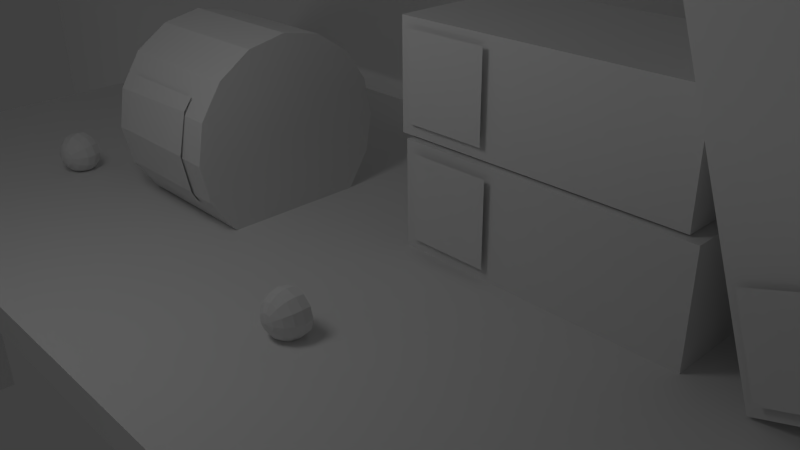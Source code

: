 # Source: BGTitle.blend  (saved by Blender 2.63.0; exported with 4.5.12 LTS)
import bpy
from mathutils import Matrix  # noqa: F401  (used for matrix-valued properties, if any)

bpy.ops.wm.read_factory_settings(use_empty=True)
scene = bpy.context.scene
scene.name = 'Scene'

# ---- collections
col_collection_1 = bpy.data.collections.new('Collection 1'); scene.collection.children.link(col_collection_1)

# ---- world
world_world = bpy.data.worlds.new('World'); scene.world = world_world
world_world.color = (0.05088, 0.05088, 0.05088)
world_world.use_sun_shadow = False
world_world.sun_shadow_jitter_overblur = 0.0
world_world.cycles.sampling_method = 'MANUAL'
world_world.cycles.sample_map_resolution = 256

# ---- cameras
cam_camera = bpy.data.cameras.new('Camera')
cam_camera.clip_end = 100.0
cam_camera.lens = 35.0
cam_camera.sensor_width = 32.0
cam_camera.sensor_height = 18.0
cam_camera.ortho_scale = 7.314
cam_camera.dof.focus_distance = 0.0
cam_camera.dof.aperture_fstop = 128.0

# ---- lights
light_lamp_003 = bpy.data.lights.new('Lamp.003', 'POINT')
light_lamp_003.transmission_factor = 0.0
light_lamp_003.cutoff_distance = 30.0
light_lamp_003.energy = 100.0
light_lamp_003.shadow_buffer_clip_start = 1.001
light_lamp_003.shadow_soft_size = 1.0
light_lamp_003.shadow_maximum_resolution = 0.006
light_lamp_003.use_absolute_resolution = True
light_lamp_003.cycles.use_multiple_importance_sampling = False
light_lamp_002 = bpy.data.lights.new('Lamp.002', 'POINT')
light_lamp_002.transmission_factor = 0.0
light_lamp_002.cutoff_distance = 30.0
light_lamp_002.energy = 100.0
light_lamp_002.shadow_buffer_clip_start = 1.001
light_lamp_002.shadow_soft_size = 1.0
light_lamp_002.shadow_maximum_resolution = 0.006
light_lamp_002.use_absolute_resolution = True
light_lamp_002.cycles.use_multiple_importance_sampling = False
light_lamp_001 = bpy.data.lights.new('Lamp.001', 'POINT')
light_lamp_001.transmission_factor = 0.0
light_lamp_001.cutoff_distance = 30.0
light_lamp_001.energy = 100.0
light_lamp_001.shadow_buffer_clip_start = 1.001
light_lamp_001.shadow_soft_size = 1.0
light_lamp_001.shadow_maximum_resolution = 0.006
light_lamp_001.use_absolute_resolution = True
light_lamp_001.cycles.use_multiple_importance_sampling = False
light_lamp = bpy.data.lights.new('Lamp', 'POINT')
light_lamp.transmission_factor = 0.0
light_lamp.cutoff_distance = 30.0
light_lamp.energy = 100.0
light_lamp.shadow_buffer_clip_start = 1.001
light_lamp.shadow_soft_size = 1.0
light_lamp.shadow_maximum_resolution = 0.006
light_lamp.use_absolute_resolution = True
light_lamp.cycles.use_multiple_importance_sampling = False

# ---- meshes
me_cube_010 = bpy.data.meshes.new('Cube.010')
me_cube_010.from_pydata([(-2.222, -1.0, -0.8548), (-2.222, 1.0, -0.8548), (2.222, 1.0, -0.8548), (2.222, -1.0, -0.8548), (-2.222, -1.0, 0.8548), (-2.222, 1.0, 0.8548), (2.222, 1.0, 0.8548), (2.222, -1.0, 0.8548), (-0.7262, -1.069, -0.649), (-2.037, -1.069, -0.649), (-0.7262, -1.069, 0.7137), (-2.037, -1.069, 0.7137)], [], [(4, 5, 1, 0), (6, 7, 3, 2), (7, 4, 0, 3), (7, 6, 5, 4), (10, 11, 9, 8)])
_uv = me_cube_010.uv_layers.new(name='UVMap')
_uv.uv.foreach_set('vector', [0.2563, 0.6897, 0.2947, 0.6895, 0.2948, 0.7617, 0.2564, 0.7619, 0.2948, 0.6897, 0.3333, 0.6895, 0.3334, 0.7617, 0.2949, 0.7619, 0.3333, 0.7619, 0.3334, 0.834, 0.2949, 0.8343, 0.2948, 0.7621, 0.2948, 0.834, 0.2564, 0.8343, 0.2563, 0.7621, 0.2947, 0.7619, 0.2436, 0.7487, 0.000602, 0.7487, 0.000602, 0.5051, 0.2436, 0.5051])
me_cube_010.use_remesh_preserve_volume = False
me_cube_010.use_remesh_preserve_attributes = False
me_cube_010.use_mirror_vertex_groups = False
me_cube_010.update()
me_cube_009 = bpy.data.meshes.new('Cube.009')
me_cube_009.from_pydata([(-2.222, -1.0, -0.8548), (-2.222, 1.0, -0.8548), (2.222, 1.0, -0.8548), (2.222, -1.0, -0.8548), (-2.222, -1.0, 0.8548), (-2.222, 1.0, 0.8548), (2.222, 1.0, 0.8548), (2.222, -1.0, 0.8548), (-0.7262, -1.069, -0.649), (-2.037, -1.069, -0.649), (-0.7262, -1.069, 0.7137), (-2.037, -1.069, 0.7137)], [], [(4, 5, 1, 0), (6, 7, 3, 2), (7, 4, 0, 3), (7, 6, 5, 4), (10, 11, 9, 8)])
_uv = me_cube_009.uv_layers.new(name='UVMap')
_uv.uv.foreach_set('vector', [0.2563, 0.6897, 0.2947, 0.6895, 0.2948, 0.7617, 0.2564, 0.7619, 0.2948, 0.6897, 0.3333, 0.6895, 0.3334, 0.7617, 0.2949, 0.7619, 0.3333, 0.7619, 0.3334, 0.834, 0.2949, 0.8343, 0.2948, 0.7621, 0.2948, 0.834, 0.2564, 0.8343, 0.2563, 0.7621, 0.2947, 0.7619, 0.2436, 0.7487, 0.000602, 0.7487, 0.000602, 0.5051, 0.2436, 0.5051])
me_cube_009.use_remesh_preserve_volume = False
me_cube_009.use_remesh_preserve_attributes = False
me_cube_009.use_mirror_vertex_groups = False
me_cube_009.update()
me_cube_008 = bpy.data.meshes.new('Cube.008')
me_cube_008.from_pydata([(-2.222, -1.0, -0.8548), (-2.222, 1.0, -0.8548), (2.222, 1.0, -0.8548), (2.222, -1.0, -0.8548), (-2.222, -1.0, 0.8548), (-2.222, 1.0, 0.8548), (2.222, 1.0, 0.8548), (2.222, -1.0, 0.8548), (-0.7262, -1.069, -0.649), (-2.037, -1.069, -0.649), (-0.7262, -1.069, 0.7137), (-2.037, -1.069, 0.7137)], [], [(4, 5, 1, 0), (6, 7, 3, 2), (7, 4, 0, 3), (7, 6, 5, 4), (10, 11, 9, 8)])
_uv = me_cube_008.uv_layers.new(name='UVMap')
_uv.uv.foreach_set('vector', [0.2563, 0.6897, 0.2947, 0.6895, 0.2948, 0.7617, 0.2564, 0.7619, 0.2948, 0.6897, 0.3333, 0.6895, 0.3334, 0.7617, 0.2949, 0.7619, 0.3333, 0.7619, 0.3334, 0.834, 0.2949, 0.8343, 0.2948, 0.7621, 0.2948, 0.834, 0.2564, 0.8343, 0.2563, 0.7621, 0.2947, 0.7619, 0.2436, 0.7487, 0.000602, 0.7487, 0.000602, 0.5051, 0.2436, 0.5051])
me_cube_008.use_remesh_preserve_volume = False
me_cube_008.use_remesh_preserve_attributes = False
me_cube_008.use_mirror_vertex_groups = False
me_cube_008.update()
me_sphere_008 = bpy.data.meshes.new('Sphere.008')
me_sphere_008.from_pydata([(-0.1148, 0.0, 0.2772), (-0.2121, 0.0, 0.2121), (-0.2772, 0.0, 0.1148), (-0.2772, 0.0, -0.1148), (-0.09942, 0.0574, 0.2772), (-0.1837, 0.1061, 0.2121), (-0.24, 0.1386, 0.1148), (-0.2598, 0.15, 0.0), (-0.24, 0.1386, -0.1148), (-0.0574, 0.09942, 0.2772), (-0.1061, 0.1837, 0.2121), (-0.1386, 0.24, 0.1148), (-0.15, 0.2598, 0.0), (-0.1386, 0.24, -0.1148), (-4.157e-08, 0.1148, 0.2772), (-3.785e-08, 0.2121, 0.2121), (-3.785e-08, 0.2772, 0.1148), (-4.53e-08, 0.3, 0.0), (-3.785e-08, 0.2772, -0.1148), (-6.795e-08, -3.923e-08, 0.3), (0.0574, 0.09942, 0.2772), (0.1061, 0.1837, 0.2121), (0.1386, 0.24, 0.1148), (0.15, 0.2598, 0.0), (0.1386, 0.24, -0.1148), (0.09942, 0.0574, 0.2772), (0.1837, 0.1061, 0.2121), (0.24, 0.1386, 0.1148), (0.2598, 0.15, 0.0), (0.24, 0.1386, -0.1148), (0.1148, -3.725e-09, 0.2772), (0.2121, 0.0, 0.2121), (0.2772, -1.49e-08, 0.1148), (0.3, 0.0, 0.0), (0.2772, -1.49e-08, -0.1148), (0.09942, -0.0574, 0.2772), (0.1837, -0.1061, 0.2121), (0.24, -0.1386, 0.1148), (0.2598, -0.15, 0.0), (0.24, -0.1386, -0.1148), (0.0574, -0.09942, 0.2772), (0.1061, -0.1837, 0.2121), (0.1386, -0.24, 0.1148), (0.15, -0.2598, 0.0), (0.1386, -0.24, -0.1148), (-5.275e-08, -0.1148, 0.2772), (-4.53e-08, -0.2121, 0.2121), (-8.255e-08, -0.2772, 0.1148), (-4.53e-08, -0.3, 0.0), (-8.255e-08, -0.2772, -0.1148), (-0.0574, -0.09942, 0.2772), (-0.1061, -0.1837, 0.2121), (-0.1386, -0.24, 0.1148), (-0.15, -0.2598, 0.0), (-0.1386, -0.24, -0.1148), (-0.09942, -0.0574, 0.2772), (-0.1837, -0.1061, 0.2121), (-0.24, -0.1386, 0.1148), (-0.2598, -0.15, 0.0), (-0.24, -0.1386, -0.1148), (-0.3, 0.0, 0.0)], [], [(5, 6, 2, 1), (4, 5, 1, 0), (10, 11, 6, 5), (9, 10, 5, 4), (12, 13, 8, 7), (11, 12, 7, 6), (15, 16, 11, 10), (14, 15, 10, 9), (17, 18, 13, 12), (16, 17, 12, 11), (21, 22, 16, 15), (20, 21, 15, 14), (23, 24, 18, 17), (22, 23, 17, 16), (26, 27, 22, 21), (25, 26, 21, 20), (28, 29, 24, 23), (27, 28, 23, 22), (31, 32, 27, 26), (30, 31, 26, 25), (33, 34, 29, 28), (32, 33, 28, 27), (36, 37, 32, 31), (35, 36, 31, 30), (38, 39, 34, 33), (37, 38, 33, 32), (41, 42, 37, 36), (40, 41, 36, 35), (43, 44, 39, 38), (42, 43, 38, 37), (46, 47, 42, 41), (45, 46, 41, 40), (48, 49, 44, 43), (47, 48, 43, 42), (51, 52, 47, 46), (50, 51, 46, 45), (53, 54, 49, 48), (52, 53, 48, 47), (56, 57, 52, 51), (55, 56, 51, 50), (58, 59, 54, 53), (57, 58, 53, 52), (6, 7, 60, 2), (7, 8, 3, 60), (19, 4, 0), (19, 9, 4), (19, 14, 9), (19, 20, 14), (19, 25, 20), (19, 30, 25), (19, 35, 30), (19, 40, 35), (19, 45, 40), (19, 50, 45), (19, 55, 50), (1, 2, 57, 56), (0, 1, 56, 55), (60, 3, 59, 58), (19, 0, 55), (2, 60, 58, 57)])
_uv = me_sphere_008.uv_layers.new(name='UVMap')
_uv.uv.foreach_set('vector', [0.3971, 0.9645, 0.3953, 0.9664, 0.3936, 0.9634, 0.396, 0.9627, 0.3986, 0.963, 0.3971, 0.9645, 0.396, 0.9627, 0.3981, 0.9621, 0.399, 0.9656, 0.3984, 0.9681, 0.3953, 0.9664, 0.3971, 0.9645, 0.3995, 0.9635, 0.399, 0.9656, 0.3971, 0.9645, 0.3986, 0.963, 0.3975, 0.9715, 0.396, 0.977, 0.3888, 0.9729, 0.3929, 0.9689, 0.3984, 0.9681, 0.3975, 0.9715, 0.3929, 0.9689, 0.3953, 0.9664, 0.4011, 0.9656, 0.4019, 0.968, 0.3984, 0.9681, 0.399, 0.9656, 0.4005, 0.9635, 0.4011, 0.9656, 0.399, 0.9656, 0.3995, 0.9635, 0.4028, 0.9715, 0.4043, 0.9769, 0.396, 0.977, 0.3975, 0.9715, 0.4019, 0.968, 0.4028, 0.9715, 0.3975, 0.9715, 0.3984, 0.9681, 0.403, 0.9645, 0.4049, 0.9663, 0.4019, 0.968, 0.4011, 0.9656, 0.4015, 0.963, 0.403, 0.9645, 0.4011, 0.9656, 0.4005, 0.9635, 0.4073, 0.9687, 0.4113, 0.9727, 0.4043, 0.9769, 0.4028, 0.9715, 0.4049, 0.9663, 0.4073, 0.9687, 0.4028, 0.9715, 0.4019, 0.968, 0.404, 0.9626, 0.4066, 0.9632, 0.4049, 0.9663, 0.403, 0.9645, 0.402, 0.9621, 0.404, 0.9626, 0.403, 0.9645, 0.4015, 0.963, 0.4099, 0.9642, 0.4153, 0.9656, 0.4113, 0.9727, 0.4073, 0.9687, 0.4066, 0.9632, 0.4099, 0.9642, 0.4073, 0.9687, 0.4049, 0.9663, 0.404, 0.9605, 0.4065, 0.9597, 0.4066, 0.9632, 0.404, 0.9626, 0.402, 0.9611, 0.404, 0.9605, 0.404, 0.9626, 0.402, 0.9621, 0.4099, 0.9589, 0.4153, 0.9575, 0.4153, 0.9656, 0.4099, 0.9642, 0.4065, 0.9597, 0.4099, 0.9589, 0.4099, 0.9642, 0.4066, 0.9632, 0.403, 0.9587, 0.4047, 0.9568, 0.4065, 0.9597, 0.404, 0.9605, 0.4015, 0.9602, 0.403, 0.9587, 0.404, 0.9605, 0.402, 0.9611, 0.4072, 0.9543, 0.4113, 0.9504, 0.4153, 0.9575, 0.4099, 0.9589, 0.4047, 0.9568, 0.4072, 0.9543, 0.4099, 0.9589, 0.4065, 0.9597, 0.4011, 0.9576, 0.4017, 0.9551, 0.4047, 0.9568, 0.403, 0.9587, 0.4006, 0.9596, 0.4011, 0.9576, 0.403, 0.9587, 0.4015, 0.9602, 0.4027, 0.9517, 0.4042, 0.9463, 0.4113, 0.9504, 0.4072, 0.9543, 0.4017, 0.9551, 0.4027, 0.9517, 0.4072, 0.9543, 0.4047, 0.9568, 0.399, 0.9576, 0.3982, 0.9551, 0.4017, 0.9551, 0.4011, 0.9576, 0.3995, 0.9596, 0.399, 0.9576, 0.4011, 0.9576, 0.4006, 0.9596, 0.3974, 0.9517, 0.396, 0.9462, 0.4042, 0.9463, 0.4027, 0.9517, 0.3982, 0.9551, 0.3974, 0.9517, 0.4027, 0.9517, 0.4017, 0.9551, 0.3971, 0.9586, 0.3952, 0.9569, 0.3982, 0.9551, 0.399, 0.9576, 0.3986, 0.9602, 0.3971, 0.9586, 0.399, 0.9576, 0.3995, 0.9596, 0.3928, 0.9543, 0.3888, 0.9502, 0.396, 0.9462, 0.3974, 0.9517, 0.3952, 0.9569, 0.3928, 0.9543, 0.3974, 0.9517, 0.3982, 0.9551, 0.396, 0.9605, 0.3935, 0.9599, 0.3952, 0.9569, 0.3971, 0.9586, 0.3981, 0.9611, 0.396, 0.9605, 0.3971, 0.9586, 0.3986, 0.9602, 0.3901, 0.9589, 0.3846, 0.9574, 0.3888, 0.9502, 0.3928, 0.9543, 0.3935, 0.9599, 0.3901, 0.9589, 0.3928, 0.9543, 0.3952, 0.9569, 0.3953, 0.9664, 0.3929, 0.9689, 0.3901, 0.9643, 0.3936, 0.9634, 0.3929, 0.9689, 0.3888, 0.9729, 0.3845, 0.9658, 0.3901, 0.9643, 0.4, 0.9616, 0.3986, 0.963, 0.3981, 0.9621, 0.4, 0.9616, 0.3995, 0.9635, 0.3986, 0.963, 0.4, 0.9616, 0.4005, 0.9635, 0.3995, 0.9635, 0.4, 0.9616, 0.4015, 0.963, 0.4005, 0.9635, 0.4, 0.9616, 0.402, 0.9621, 0.4015, 0.963, 0.4, 0.9616, 0.402, 0.9611, 0.402, 0.9621, 0.4, 0.9616, 0.4015, 0.9602, 0.402, 0.9611, 0.4, 0.9616, 0.4006, 0.9596, 0.4015, 0.9602, 0.4, 0.9616, 0.3995, 0.9596, 0.4006, 0.9596, 0.4, 0.9616, 0.3986, 0.9602, 0.3995, 0.9596, 0.4, 0.9616, 0.3981, 0.9611, 0.3986, 0.9602, 0.396, 0.9627, 0.3936, 0.9634, 0.3935, 0.9599, 0.396, 0.9605, 0.3981, 0.9621, 0.396, 0.9627, 0.396, 0.9605, 0.3981, 0.9611, 0.3901, 0.9643, 0.3845, 0.9658, 0.3846, 0.9574, 0.3901, 0.9589, 0.4, 0.9616, 0.3981, 0.9621, 0.3981, 0.9611, 0.3936, 0.9634, 0.3901, 0.9643, 0.3901, 0.9589, 0.3935, 0.9599])
me_sphere_008.use_remesh_preserve_volume = False
me_sphere_008.use_remesh_preserve_attributes = False
me_sphere_008.use_mirror_vertex_groups = False
me_sphere_008.update()
me_sphere_007 = bpy.data.meshes.new('Sphere.007')
me_sphere_007.from_pydata([(-0.1148, 0.0, 0.2772), (-0.2121, 0.0, 0.2121), (-0.2772, 0.0, 0.1148), (-0.2772, 0.0, -0.1148), (-0.09942, 0.0574, 0.2772), (-0.1837, 0.1061, 0.2121), (-0.24, 0.1386, 0.1148), (-0.2598, 0.15, 0.0), (-0.24, 0.1386, -0.1148), (-0.0574, 0.09942, 0.2772), (-0.1061, 0.1837, 0.2121), (-0.1386, 0.24, 0.1148), (-0.15, 0.2598, 0.0), (-0.1386, 0.24, -0.1148), (-4.157e-08, 0.1148, 0.2772), (-3.785e-08, 0.2121, 0.2121), (-3.785e-08, 0.2772, 0.1148), (-4.53e-08, 0.3, 0.0), (-3.785e-08, 0.2772, -0.1148), (-6.795e-08, -3.923e-08, 0.3), (0.0574, 0.09942, 0.2772), (0.1061, 0.1837, 0.2121), (0.1386, 0.24, 0.1148), (0.15, 0.2598, 0.0), (0.1386, 0.24, -0.1148), (0.09942, 0.0574, 0.2772), (0.1837, 0.1061, 0.2121), (0.24, 0.1386, 0.1148), (0.2598, 0.15, 0.0), (0.24, 0.1386, -0.1148), (0.1148, -3.725e-09, 0.2772), (0.2121, 0.0, 0.2121), (0.2772, -1.49e-08, 0.1148), (0.3, 0.0, 0.0), (0.2772, -1.49e-08, -0.1148), (0.09942, -0.0574, 0.2772), (0.1837, -0.1061, 0.2121), (0.24, -0.1386, 0.1148), (0.2598, -0.15, 0.0), (0.24, -0.1386, -0.1148), (0.0574, -0.09942, 0.2772), (0.1061, -0.1837, 0.2121), (0.1386, -0.24, 0.1148), (0.15, -0.2598, 0.0), (0.1386, -0.24, -0.1148), (-5.275e-08, -0.1148, 0.2772), (-4.53e-08, -0.2121, 0.2121), (-8.255e-08, -0.2772, 0.1148), (-4.53e-08, -0.3, 0.0), (-8.255e-08, -0.2772, -0.1148), (-0.0574, -0.09942, 0.2772), (-0.1061, -0.1837, 0.2121), (-0.1386, -0.24, 0.1148), (-0.15, -0.2598, 0.0), (-0.1386, -0.24, -0.1148), (-0.09942, -0.0574, 0.2772), (-0.1837, -0.1061, 0.2121), (-0.24, -0.1386, 0.1148), (-0.2598, -0.15, 0.0), (-0.24, -0.1386, -0.1148), (-0.3, 0.0, 0.0)], [], [(5, 6, 2, 1), (4, 5, 1, 0), (10, 11, 6, 5), (9, 10, 5, 4), (12, 13, 8, 7), (11, 12, 7, 6), (15, 16, 11, 10), (14, 15, 10, 9), (17, 18, 13, 12), (16, 17, 12, 11), (21, 22, 16, 15), (20, 21, 15, 14), (23, 24, 18, 17), (22, 23, 17, 16), (26, 27, 22, 21), (25, 26, 21, 20), (28, 29, 24, 23), (27, 28, 23, 22), (31, 32, 27, 26), (30, 31, 26, 25), (33, 34, 29, 28), (32, 33, 28, 27), (36, 37, 32, 31), (35, 36, 31, 30), (38, 39, 34, 33), (37, 38, 33, 32), (41, 42, 37, 36), (40, 41, 36, 35), (43, 44, 39, 38), (42, 43, 38, 37), (46, 47, 42, 41), (45, 46, 41, 40), (48, 49, 44, 43), (47, 48, 43, 42), (51, 52, 47, 46), (50, 51, 46, 45), (53, 54, 49, 48), (52, 53, 48, 47), (56, 57, 52, 51), (55, 56, 51, 50), (58, 59, 54, 53), (57, 58, 53, 52), (6, 7, 60, 2), (7, 8, 3, 60), (19, 4, 0), (19, 9, 4), (19, 14, 9), (19, 20, 14), (19, 25, 20), (19, 30, 25), (19, 35, 30), (19, 40, 35), (19, 45, 40), (19, 50, 45), (19, 55, 50), (1, 2, 57, 56), (0, 1, 56, 55), (60, 3, 59, 58), (19, 0, 55), (2, 60, 58, 57)])
_uv = me_sphere_007.uv_layers.new(name='UVMap')
_uv.uv.foreach_set('vector', [0.3339, 0.9645, 0.3321, 0.9664, 0.3304, 0.9634, 0.3328, 0.9627, 0.3354, 0.963, 0.3339, 0.9645, 0.3328, 0.9627, 0.3349, 0.9621, 0.3358, 0.9656, 0.3352, 0.9681, 0.3321, 0.9664, 0.3339, 0.9645, 0.3363, 0.9635, 0.3358, 0.9656, 0.3339, 0.9645, 0.3354, 0.963, 0.3343, 0.9715, 0.3328, 0.977, 0.3256, 0.9729, 0.3297, 0.9689, 0.3352, 0.9681, 0.3343, 0.9715, 0.3297, 0.9689, 0.3321, 0.9664, 0.3379, 0.9656, 0.3387, 0.968, 0.3352, 0.9681, 0.3358, 0.9656, 0.3373, 0.9635, 0.3379, 0.9656, 0.3358, 0.9656, 0.3363, 0.9635, 0.3396, 0.9715, 0.3411, 0.9769, 0.3328, 0.977, 0.3343, 0.9715, 0.3387, 0.968, 0.3396, 0.9715, 0.3343, 0.9715, 0.3352, 0.9681, 0.3398, 0.9645, 0.3417, 0.9663, 0.3387, 0.968, 0.3379, 0.9656, 0.3383, 0.963, 0.3398, 0.9645, 0.3379, 0.9656, 0.3373, 0.9635, 0.3441, 0.9687, 0.3481, 0.9727, 0.3411, 0.9769, 0.3396, 0.9715, 0.3417, 0.9663, 0.3441, 0.9687, 0.3396, 0.9715, 0.3387, 0.968, 0.3408, 0.9626, 0.3434, 0.9632, 0.3417, 0.9663, 0.3398, 0.9645, 0.3388, 0.9621, 0.3408, 0.9626, 0.3398, 0.9645, 0.3383, 0.963, 0.3467, 0.9642, 0.3521, 0.9656, 0.3481, 0.9727, 0.3441, 0.9687, 0.3434, 0.9632, 0.3467, 0.9642, 0.3441, 0.9687, 0.3417, 0.9663, 0.3408, 0.9605, 0.3433, 0.9597, 0.3434, 0.9632, 0.3408, 0.9626, 0.3388, 0.9611, 0.3408, 0.9605, 0.3408, 0.9626, 0.3388, 0.9621, 0.3467, 0.9589, 0.3521, 0.9575, 0.3521, 0.9656, 0.3467, 0.9642, 0.3433, 0.9597, 0.3467, 0.9589, 0.3467, 0.9642, 0.3434, 0.9632, 0.3398, 0.9587, 0.3415, 0.9568, 0.3433, 0.9597, 0.3408, 0.9605, 0.3383, 0.9602, 0.3398, 0.9587, 0.3408, 0.9605, 0.3388, 0.9611, 0.344, 0.9543, 0.3481, 0.9504, 0.3521, 0.9575, 0.3467, 0.9589, 0.3415, 0.9568, 0.344, 0.9543, 0.3467, 0.9589, 0.3433, 0.9597, 0.3379, 0.9576, 0.3385, 0.9551, 0.3415, 0.9568, 0.3398, 0.9587, 0.3374, 0.9596, 0.3379, 0.9576, 0.3398, 0.9587, 0.3383, 0.9602, 0.3395, 0.9517, 0.341, 0.9463, 0.3481, 0.9504, 0.344, 0.9543, 0.3385, 0.9551, 0.3395, 0.9517, 0.344, 0.9543, 0.3415, 0.9568, 0.3358, 0.9576, 0.335, 0.9551, 0.3385, 0.9551, 0.3379, 0.9576, 0.3363, 0.9596, 0.3358, 0.9576, 0.3379, 0.9576, 0.3374, 0.9596, 0.3342, 0.9517, 0.3328, 0.9462, 0.341, 0.9463, 0.3395, 0.9517, 0.335, 0.9551, 0.3342, 0.9517, 0.3395, 0.9517, 0.3385, 0.9551, 0.3339, 0.9586, 0.332, 0.9569, 0.335, 0.9551, 0.3358, 0.9576, 0.3354, 0.9602, 0.3339, 0.9586, 0.3358, 0.9576, 0.3363, 0.9596, 0.3296, 0.9543, 0.3256, 0.9502, 0.3328, 0.9462, 0.3342, 0.9517, 0.332, 0.9569, 0.3296, 0.9543, 0.3342, 0.9517, 0.335, 0.9551, 0.3328, 0.9605, 0.3303, 0.9599, 0.332, 0.9569, 0.3339, 0.9586, 0.3349, 0.9611, 0.3328, 0.9605, 0.3339, 0.9586, 0.3354, 0.9602, 0.3269, 0.9589, 0.3214, 0.9574, 0.3256, 0.9502, 0.3296, 0.9543, 0.3303, 0.9599, 0.3269, 0.9589, 0.3296, 0.9543, 0.332, 0.9569, 0.3321, 0.9664, 0.3297, 0.9689, 0.3269, 0.9643, 0.3304, 0.9634, 0.3297, 0.9689, 0.3256, 0.9729, 0.3213, 0.9658, 0.3269, 0.9643, 0.3368, 0.9616, 0.3354, 0.963, 0.3349, 0.9621, 0.3368, 0.9616, 0.3363, 0.9635, 0.3354, 0.963, 0.3368, 0.9616, 0.3373, 0.9635, 0.3363, 0.9635, 0.3368, 0.9616, 0.3383, 0.963, 0.3373, 0.9635, 0.3368, 0.9616, 0.3388, 0.9621, 0.3383, 0.963, 0.3368, 0.9616, 0.3388, 0.9611, 0.3388, 0.9621, 0.3368, 0.9616, 0.3383, 0.9602, 0.3388, 0.9611, 0.3368, 0.9616, 0.3374, 0.9596, 0.3383, 0.9602, 0.3368, 0.9616, 0.3363, 0.9596, 0.3374, 0.9596, 0.3368, 0.9616, 0.3354, 0.9602, 0.3363, 0.9596, 0.3368, 0.9616, 0.3349, 0.9611, 0.3354, 0.9602, 0.3328, 0.9627, 0.3304, 0.9634, 0.3303, 0.9599, 0.3328, 0.9605, 0.3349, 0.9621, 0.3328, 0.9627, 0.3328, 0.9605, 0.3349, 0.9611, 0.3269, 0.9643, 0.3213, 0.9658, 0.3214, 0.9574, 0.3269, 0.9589, 0.3368, 0.9616, 0.3349, 0.9621, 0.3349, 0.9611, 0.3304, 0.9634, 0.3269, 0.9643, 0.3269, 0.9589, 0.3303, 0.9599])
me_sphere_007.use_remesh_preserve_volume = False
me_sphere_007.use_remesh_preserve_attributes = False
me_sphere_007.use_mirror_vertex_groups = False
me_sphere_007.update()
me_sphere_005 = bpy.data.meshes.new('Sphere.005')
me_sphere_005.from_pydata([(-0.1148, 0.0, 0.2772), (-0.2121, 0.0, 0.2121), (-0.2772, 0.0, 0.1148), (-0.2772, 0.0, -0.1148), (-0.09942, 0.0574, 0.2772), (-0.1837, 0.1061, 0.2121), (-0.24, 0.1386, 0.1148), (-0.2598, 0.15, 0.0), (-0.24, 0.1386, -0.1148), (-0.0574, 0.09942, 0.2772), (-0.1061, 0.1837, 0.2121), (-0.1386, 0.24, 0.1148), (-0.15, 0.2598, 0.0), (-0.1386, 0.24, -0.1148), (-4.157e-08, 0.1148, 0.2772), (-3.785e-08, 0.2121, 0.2121), (-3.785e-08, 0.2772, 0.1148), (-4.53e-08, 0.3, 0.0), (-3.785e-08, 0.2772, -0.1148), (-6.795e-08, -3.923e-08, 0.3), (0.0574, 0.09942, 0.2772), (0.1061, 0.1837, 0.2121), (0.1386, 0.24, 0.1148), (0.15, 0.2598, 0.0), (0.1386, 0.24, -0.1148), (0.09942, 0.0574, 0.2772), (0.1837, 0.1061, 0.2121), (0.24, 0.1386, 0.1148), (0.2598, 0.15, 0.0), (0.24, 0.1386, -0.1148), (0.1148, -3.725e-09, 0.2772), (0.2121, 0.0, 0.2121), (0.2772, -1.49e-08, 0.1148), (0.3, 0.0, 0.0), (0.2772, -1.49e-08, -0.1148), (0.09942, -0.0574, 0.2772), (0.1837, -0.1061, 0.2121), (0.24, -0.1386, 0.1148), (0.2598, -0.15, 0.0), (0.24, -0.1386, -0.1148), (0.0574, -0.09942, 0.2772), (0.1061, -0.1837, 0.2121), (0.1386, -0.24, 0.1148), (0.15, -0.2598, 0.0), (0.1386, -0.24, -0.1148), (-5.275e-08, -0.1148, 0.2772), (-4.53e-08, -0.2121, 0.2121), (-8.255e-08, -0.2772, 0.1148), (-4.53e-08, -0.3, 0.0), (-8.255e-08, -0.2772, -0.1148), (-0.0574, -0.09942, 0.2772), (-0.1061, -0.1837, 0.2121), (-0.1386, -0.24, 0.1148), (-0.15, -0.2598, 0.0), (-0.1386, -0.24, -0.1148), (-0.09942, -0.0574, 0.2772), (-0.1837, -0.1061, 0.2121), (-0.24, -0.1386, 0.1148), (-0.2598, -0.15, 0.0), (-0.24, -0.1386, -0.1148), (-0.3, 0.0, 0.0)], [], [(5, 6, 2, 1), (4, 5, 1, 0), (10, 11, 6, 5), (9, 10, 5, 4), (12, 13, 8, 7), (11, 12, 7, 6), (15, 16, 11, 10), (14, 15, 10, 9), (17, 18, 13, 12), (16, 17, 12, 11), (21, 22, 16, 15), (20, 21, 15, 14), (23, 24, 18, 17), (22, 23, 17, 16), (26, 27, 22, 21), (25, 26, 21, 20), (28, 29, 24, 23), (27, 28, 23, 22), (31, 32, 27, 26), (30, 31, 26, 25), (33, 34, 29, 28), (32, 33, 28, 27), (36, 37, 32, 31), (35, 36, 31, 30), (38, 39, 34, 33), (37, 38, 33, 32), (41, 42, 37, 36), (40, 41, 36, 35), (43, 44, 39, 38), (42, 43, 38, 37), (46, 47, 42, 41), (45, 46, 41, 40), (48, 49, 44, 43), (47, 48, 43, 42), (51, 52, 47, 46), (50, 51, 46, 45), (53, 54, 49, 48), (52, 53, 48, 47), (56, 57, 52, 51), (55, 56, 51, 50), (58, 59, 54, 53), (57, 58, 53, 52), (6, 7, 60, 2), (7, 8, 3, 60), (19, 4, 0), (19, 9, 4), (19, 14, 9), (19, 20, 14), (19, 25, 20), (19, 30, 25), (19, 35, 30), (19, 40, 35), (19, 45, 40), (19, 50, 45), (19, 55, 50), (1, 2, 57, 56), (0, 1, 56, 55), (60, 3, 59, 58), (19, 0, 55), (2, 60, 58, 57)])
_uv = me_sphere_005.uv_layers.new(name='UVMap')
_uv.uv.foreach_set('vector', [0.2747, 0.9645, 0.2729, 0.9664, 0.2712, 0.9634, 0.2736, 0.9627, 0.2762, 0.963, 0.2747, 0.9645, 0.2736, 0.9627, 0.2757, 0.9621, 0.2766, 0.9656, 0.276, 0.9681, 0.2729, 0.9664, 0.2747, 0.9645, 0.2771, 0.9635, 0.2766, 0.9656, 0.2747, 0.9645, 0.2762, 0.963, 0.2751, 0.9715, 0.2736, 0.977, 0.2664, 0.9729, 0.2705, 0.9689, 0.276, 0.9681, 0.2751, 0.9715, 0.2705, 0.9689, 0.2729, 0.9664, 0.2787, 0.9656, 0.2795, 0.968, 0.276, 0.9681, 0.2766, 0.9656, 0.2781, 0.9635, 0.2787, 0.9656, 0.2766, 0.9656, 0.2771, 0.9635, 0.2804, 0.9715, 0.2819, 0.9769, 0.2736, 0.977, 0.2751, 0.9715, 0.2795, 0.968, 0.2804, 0.9715, 0.2751, 0.9715, 0.276, 0.9681, 0.2806, 0.9645, 0.2825, 0.9663, 0.2795, 0.968, 0.2787, 0.9656, 0.2791, 0.963, 0.2806, 0.9645, 0.2787, 0.9656, 0.2781, 0.9635, 0.2849, 0.9687, 0.2889, 0.9727, 0.2819, 0.9769, 0.2804, 0.9715, 0.2825, 0.9663, 0.2849, 0.9687, 0.2804, 0.9715, 0.2795, 0.968, 0.2816, 0.9626, 0.2842, 0.9632, 0.2825, 0.9663, 0.2806, 0.9645, 0.2796, 0.9621, 0.2816, 0.9626, 0.2806, 0.9645, 0.2791, 0.963, 0.2875, 0.9642, 0.2929, 0.9656, 0.2889, 0.9727, 0.2849, 0.9687, 0.2842, 0.9632, 0.2875, 0.9642, 0.2849, 0.9687, 0.2825, 0.9663, 0.2816, 0.9605, 0.2841, 0.9597, 0.2842, 0.9632, 0.2816, 0.9626, 0.2796, 0.9611, 0.2816, 0.9605, 0.2816, 0.9626, 0.2796, 0.9621, 0.2875, 0.9589, 0.2929, 0.9575, 0.2929, 0.9656, 0.2875, 0.9642, 0.2841, 0.9597, 0.2875, 0.9589, 0.2875, 0.9642, 0.2842, 0.9632, 0.2806, 0.9587, 0.2823, 0.9568, 0.2841, 0.9597, 0.2816, 0.9605, 0.2791, 0.9602, 0.2806, 0.9587, 0.2816, 0.9605, 0.2796, 0.9611, 0.2848, 0.9543, 0.2889, 0.9504, 0.2929, 0.9575, 0.2875, 0.9589, 0.2823, 0.9568, 0.2848, 0.9543, 0.2875, 0.9589, 0.2841, 0.9597, 0.2787, 0.9576, 0.2793, 0.9551, 0.2823, 0.9568, 0.2806, 0.9587, 0.2782, 0.9596, 0.2787, 0.9576, 0.2806, 0.9587, 0.2791, 0.9602, 0.2803, 0.9517, 0.2818, 0.9463, 0.2889, 0.9504, 0.2848, 0.9543, 0.2793, 0.9551, 0.2803, 0.9517, 0.2848, 0.9543, 0.2823, 0.9568, 0.2766, 0.9576, 0.2758, 0.9551, 0.2793, 0.9551, 0.2787, 0.9576, 0.2771, 0.9596, 0.2766, 0.9576, 0.2787, 0.9576, 0.2782, 0.9596, 0.275, 0.9517, 0.2736, 0.9462, 0.2818, 0.9463, 0.2803, 0.9517, 0.2758, 0.9551, 0.275, 0.9517, 0.2803, 0.9517, 0.2793, 0.9551, 0.2747, 0.9586, 0.2728, 0.9569, 0.2758, 0.9551, 0.2766, 0.9576, 0.2762, 0.9602, 0.2747, 0.9586, 0.2766, 0.9576, 0.2771, 0.9596, 0.2704, 0.9543, 0.2664, 0.9502, 0.2736, 0.9462, 0.275, 0.9517, 0.2728, 0.9569, 0.2704, 0.9543, 0.275, 0.9517, 0.2758, 0.9551, 0.2736, 0.9605, 0.2711, 0.9599, 0.2728, 0.9569, 0.2747, 0.9586, 0.2757, 0.9611, 0.2736, 0.9605, 0.2747, 0.9586, 0.2762, 0.9602, 0.2677, 0.9589, 0.2622, 0.9574, 0.2664, 0.9502, 0.2704, 0.9543, 0.2711, 0.9599, 0.2677, 0.9589, 0.2704, 0.9543, 0.2728, 0.9569, 0.2729, 0.9664, 0.2705, 0.9689, 0.2677, 0.9643, 0.2712, 0.9634, 0.2705, 0.9689, 0.2664, 0.9729, 0.2621, 0.9658, 0.2677, 0.9643, 0.2776, 0.9616, 0.2762, 0.963, 0.2757, 0.9621, 0.2776, 0.9616, 0.2771, 0.9635, 0.2762, 0.963, 0.2776, 0.9616, 0.2781, 0.9635, 0.2771, 0.9635, 0.2776, 0.9616, 0.2791, 0.963, 0.2781, 0.9635, 0.2776, 0.9616, 0.2796, 0.9621, 0.2791, 0.963, 0.2776, 0.9616, 0.2796, 0.9611, 0.2796, 0.9621, 0.2776, 0.9616, 0.2791, 0.9602, 0.2796, 0.9611, 0.2776, 0.9616, 0.2782, 0.9596, 0.2791, 0.9602, 0.2776, 0.9616, 0.2771, 0.9596, 0.2782, 0.9596, 0.2776, 0.9616, 0.2762, 0.9602, 0.2771, 0.9596, 0.2776, 0.9616, 0.2757, 0.9611, 0.2762, 0.9602, 0.2736, 0.9627, 0.2712, 0.9634, 0.2711, 0.9599, 0.2736, 0.9605, 0.2757, 0.9621, 0.2736, 0.9627, 0.2736, 0.9605, 0.2757, 0.9611, 0.2677, 0.9643, 0.2621, 0.9658, 0.2622, 0.9574, 0.2677, 0.9589, 0.2776, 0.9616, 0.2757, 0.9621, 0.2757, 0.9611, 0.2712, 0.9634, 0.2677, 0.9643, 0.2677, 0.9589, 0.2711, 0.9599])
me_sphere_005.use_remesh_preserve_volume = False
me_sphere_005.use_remesh_preserve_attributes = False
me_sphere_005.use_mirror_vertex_groups = False
me_sphere_005.update()
me_cylinder = bpy.data.meshes.new('Cylinder')
me_cylinder.from_pydata([(0.0, 1.0, 1.0), (0.3827, 0.9239, 1.0), (0.7071, 0.7071, 1.0), (0.9239, 0.3827, -1.0), (0.9239, 0.3827, 1.0), (1.0, -4.371e-08, -1.0), (1.0, -4.371e-08, 1.0), (0.9239, -0.3827, -1.0), (0.9239, -0.3827, 1.0), (0.7071, -0.7071, -1.0), (0.7071, -0.7071, 1.0), (0.3827, -0.9239, -1.0), (0.3827, -0.9239, 1.0), (1.51e-07, -1.0, -1.0), (1.51e-07, -1.0, 1.0), (-0.3827, -0.9239, -1.0), (-0.3827, -0.9239, 1.0), (-0.7071, -0.7071, -1.0), (-0.7071, -0.7071, 1.0), (-0.9239, -0.3827, -1.0), (-0.9239, -0.3827, 1.0), (-1.0, 1.192e-08, -1.0), (-1.0, 1.192e-08, 1.0), (-0.9239, 0.3827, -1.0), (-0.9239, 0.3827, 1.0), (-0.7071, 0.7071, 1.0), (-0.3827, 0.9239, 1.0), (-0.5329, -0.843, 0.6128), (0.4844, -0.8796, 0.6128), (-0.5329, -0.843, -0.7646), (0.4844, -0.8796, -0.7646), (-0.02423, -1.02, 0.6128), (-0.02423, -1.02, -0.7646), (0.4844, -0.8796, -0.0759), (-0.5329, -0.843, -0.0759), (-0.02423, -1.02, -0.0759), (0.3432, -0.9552, 0.6128), (0.3451, -0.9548, -0.7646), (0.3438, -0.9551, -0.0759), (-0.4051, -0.9316, -0.0759), (-0.3932, -0.9344, -0.7646), (-0.419, -0.9284, 0.6128)], [], [(3, 4, 6, 5), (5, 6, 8, 7), (7, 8, 10, 9), (9, 10, 12, 11), (11, 12, 14, 13), (13, 14, 16, 15), (15, 16, 18, 17), (17, 18, 20, 19), (19, 20, 22, 21), (21, 22, 24, 23), (1, 0, 26, 25, 24, 22, 20, 18, 16, 14, 12, 10, 8, 6, 4, 2), (38, 33, 28, 36), (39, 35, 31, 41), (40, 32, 35, 39), (37, 30, 33, 38), (32, 37, 38, 35), (35, 38, 36, 31), (34, 39, 41, 27), (29, 40, 39, 34)])
_uv = me_cylinder.uv_layers.new(name='UVMap')
_uv.uv.foreach_set('vector', [0.3646, 0.6868, 0.4455, 0.7176, 0.4307, 0.7269, 0.3588, 0.7032, 0.3588, 0.7032, 0.4307, 0.7269, 0.4205, 0.7359, 0.3544, 0.7194, 0.3544, 0.7194, 0.4205, 0.7359, 0.4143, 0.7445, 0.3517, 0.7357, 0.3517, 0.7357, 0.4143, 0.7445, 0.4105, 0.7521, 0.3511, 0.752, 0.3511, 0.752, 0.4105, 0.7521, 0.4097, 0.7594, 0.3529, 0.7679, 0.3529, 0.7679, 0.4097, 0.7594, 0.412, 0.7665, 0.3569, 0.7831, 0.3569, 0.7831, 0.412, 0.7665, 0.4169, 0.7734, 0.3628, 0.7975, 0.3628, 0.7975, 0.4169, 0.7734, 0.4252, 0.7801, 0.3702, 0.8112, 0.3702, 0.8112, 0.4252, 0.7801, 0.4362, 0.7871, 0.3788, 0.8244, 0.3788, 0.8244, 0.4362, 0.7871, 0.4507, 0.7929, 0.3874, 0.8368, 0.469, 0.7381, 0.4732, 0.7535, 0.4712, 0.7693, 0.4633, 0.7831, 0.4507, 0.7929, 0.4362, 0.7871, 0.4252, 0.7801, 0.4169, 0.7734, 0.412, 0.7665, 0.4097, 0.7594, 0.4105, 0.7521, 0.4143, 0.7445, 0.4205, 0.7359, 0.4307, 0.7269, 0.4455, 0.7176, 0.4593, 0.7255, 0.03427, 0.8762, 0.0008487, 0.8762, 0.0008488, 0.7547, 0.03441, 0.7547, 0.2124, 0.8762, 0.1217, 0.8762, 0.1217, 0.7547, 0.2158, 0.7547, 0.2096, 0.9978, 0.1217, 0.9978, 0.1217, 0.8762, 0.2124, 0.8762, 0.03396, 0.9978, 0.0008489, 0.9978, 0.0008487, 0.8762, 0.03427, 0.8762, 0.1217, 0.9978, 0.03396, 0.9978, 0.03427, 0.8762, 0.1217, 0.8762, 0.1217, 0.8762, 0.03427, 0.8762, 0.03441, 0.7547, 0.1217, 0.7547, 0.2429, 0.8762, 0.2124, 0.8762, 0.2158, 0.7547, 0.2429, 0.7547, 0.2429, 0.9978, 0.2096, 0.9978, 0.2124, 0.8762, 0.2429, 0.8762])
me_cylinder.use_remesh_preserve_volume = False
me_cylinder.use_remesh_preserve_attributes = False
me_cylinder.use_mirror_vertex_groups = False
me_cylinder.update()
me_plane_001 = bpy.data.meshes.new('Plane.001')
me_plane_001.from_pydata([(1.0, -1.0, 0.0), (-1.0, -1.0, 0.0), (1.0, 1.0, 0.0), (-1.0, 1.0, 0.0)], [], [(2, 3, 1, 0)])
_uv = me_plane_001.uv_layers.new(name='UVMap')
_uv.uv.foreach_set('vector', [0.3237, 0.9112, 0.3482, 0.9112, 0.3482, 0.9357, 0.3237, 0.9357])
me_plane_001.use_remesh_preserve_volume = False
me_plane_001.use_remesh_preserve_attributes = False
me_plane_001.use_mirror_vertex_groups = False
me_plane_001.update()
me_cube_006 = bpy.data.meshes.new('Cube.006')
me_cube_006.from_pydata([(-3.812, -0.3, -0.4229), (-3.812, 0.3, -0.4229), (3.812, 0.3, -0.4229), (3.812, -0.3, -0.4229), (-3.812, -0.3, 0.4229), (-3.812, 0.3, 0.4229), (3.812, 0.3, 0.4229), (3.812, -0.3, 0.4229)], [], [(7, 4, 0, 3), (0, 1, 2, 3), (7, 6, 5, 4)])
_uv = me_cube_006.uv_layers.new(name='UVMap')
_uv.uv.foreach_set('vector', [0.5041, 0.8869, 0.2541, 0.8868, 0.2547, 0.854, 0.5048, 0.854, 0.4942, 0.8637, 0.4942, 0.8821, 0.2613, 0.8814, 0.2614, 0.863, 0.2614, 0.9011, 0.2613, 0.8828, 0.4942, 0.8821, 0.4942, 0.9004])
me_cube_006.use_remesh_preserve_volume = False
me_cube_006.use_remesh_preserve_attributes = False
me_cube_006.use_mirror_vertex_groups = False
me_cube_006.update()
me_cube_005 = bpy.data.meshes.new('Cube.005')
me_cube_005.from_pydata([(-3.812, -0.3, -0.4229), (-3.812, 0.3, -0.4229), (3.812, 0.3, -0.4229), (3.812, -0.3, -0.4229), (-3.812, -0.3, 0.4229), (-3.812, 0.3, 0.4229), (3.812, 0.3, 0.4229), (3.812, -0.3, 0.4229)], [], [(7, 4, 0, 3), (0, 1, 2, 3), (7, 6, 5, 4)])
_uv = me_cube_005.uv_layers.new(name='UVMap')
_uv.uv.foreach_set('vector', [0.5041, 0.8869, 0.2541, 0.8868, 0.2547, 0.854, 0.5048, 0.854, 0.4942, 0.8637, 0.4942, 0.8821, 0.2613, 0.8814, 0.2614, 0.863, 0.2614, 0.9011, 0.2613, 0.8828, 0.4942, 0.8821, 0.4942, 0.9004])
me_cube_005.use_remesh_preserve_volume = False
me_cube_005.use_remesh_preserve_attributes = False
me_cube_005.use_mirror_vertex_groups = False
me_cube_005.update()
me_cube_004 = bpy.data.meshes.new('Cube.004')
me_cube_004.from_pydata([(-3.812, -0.3, -0.4229), (-3.812, 0.3, -0.4229), (3.812, 0.3, -0.4229), (3.812, -0.3, -0.4229), (-3.812, -0.3, 0.4229), (-3.812, 0.3, 0.4229), (3.812, 0.3, 0.4229), (3.812, -0.3, 0.4229)], [], [(4, 5, 1, 0), (6, 7, 3, 2), (7, 4, 0, 3), (0, 1, 2, 3), (7, 6, 5, 4)])
_uv = me_cube_004.uv_layers.new(name='UVMap')
_uv.uv.foreach_set('vector', [0.2872, 0.8446, 0.2872, 0.863, 0.2614, 0.863, 0.2613, 0.8447, 0.3131, 0.8446, 0.3131, 0.863, 0.2873, 0.863, 0.2872, 0.8447, 0.5041, 0.8869, 0.2541, 0.8868, 0.2547, 0.854, 0.5048, 0.854, 0.4942, 0.8637, 0.4942, 0.8821, 0.2613, 0.8814, 0.2614, 0.863, 0.2614, 0.9011, 0.2613, 0.8828, 0.4942, 0.8821, 0.4942, 0.9004])
me_cube_004.use_remesh_preserve_volume = False
me_cube_004.use_remesh_preserve_attributes = False
me_cube_004.use_mirror_vertex_groups = False
me_cube_004.update()
me_cube_003 = bpy.data.meshes.new('Cube.003')
me_cube_003.from_pydata([(-3.812, -0.3, -0.4229), (-3.812, 0.3, -0.4229), (3.812, 0.3, -0.4229), (3.812, -0.3, -0.4229), (-3.812, -0.3, 0.4229), (-3.812, 0.3, 0.4229), (3.812, 0.3, 0.4229), (3.812, -0.3, 0.4229)], [], [(4, 5, 1, 0), (6, 7, 3, 2), (7, 4, 0, 3), (0, 1, 2, 3), (7, 6, 5, 4)])
_uv = me_cube_003.uv_layers.new(name='UVMap')
_uv.uv.foreach_set('vector', [0.2872, 0.8446, 0.2872, 0.863, 0.2614, 0.863, 0.2613, 0.8447, 0.3131, 0.8446, 0.3131, 0.863, 0.2873, 0.863, 0.2872, 0.8447, 0.5041, 0.8869, 0.2541, 0.8868, 0.2547, 0.854, 0.5048, 0.854, 0.4942, 0.8637, 0.4942, 0.8821, 0.2613, 0.8814, 0.2614, 0.863, 0.2614, 0.9011, 0.2613, 0.8828, 0.4942, 0.8821, 0.4942, 0.9004])
me_cube_003.use_remesh_preserve_volume = False
me_cube_003.use_remesh_preserve_attributes = False
me_cube_003.use_mirror_vertex_groups = False
me_cube_003.update()
me_plane = bpy.data.meshes.new('Plane')
me_plane.from_pydata([(1.0, -1.0, 0.0), (-1.0, -1.0, 0.0), (1.0, 1.0, 0.0), (-1.0, 1.0, 0.0)], [], [(2, 3, 1, 0)])
_uv = me_plane.uv_layers.new(name='UVMap')
_uv.uv.foreach_set('vector', [0.2974, 0.938, 0.2651, 0.938, 0.2651, 0.9057, 0.2974, 0.9057])
me_plane.use_remesh_preserve_volume = False
me_plane.use_remesh_preserve_attributes = False
me_plane.use_mirror_vertex_groups = False
me_plane.update()
me_sphere_003 = bpy.data.meshes.new('Sphere.003')
me_sphere_003.from_pydata([(-0.1148, 0.0, 0.2772), (-0.2121, 0.0, 0.2121), (-0.2772, 0.0, 0.1148), (-0.2772, 0.0, -0.1148), (-0.09942, 0.0574, 0.2772), (-0.1837, 0.1061, 0.2121), (-0.24, 0.1386, 0.1148), (-0.2598, 0.15, 0.0), (-0.24, 0.1386, -0.1148), (-0.0574, 0.09942, 0.2772), (-0.1061, 0.1837, 0.2121), (-0.1386, 0.24, 0.1148), (-0.15, 0.2598, 0.0), (-0.1386, 0.24, -0.1148), (-4.157e-08, 0.1148, 0.2772), (-3.785e-08, 0.2121, 0.2121), (-3.785e-08, 0.2772, 0.1148), (-4.53e-08, 0.3, 0.0), (-3.785e-08, 0.2772, -0.1148), (-6.795e-08, -3.923e-08, 0.3), (0.0574, 0.09942, 0.2772), (0.1061, 0.1837, 0.2121), (0.1386, 0.24, 0.1148), (0.15, 0.2598, 0.0), (0.1386, 0.24, -0.1148), (0.09942, 0.0574, 0.2772), (0.1837, 0.1061, 0.2121), (0.24, 0.1386, 0.1148), (0.2598, 0.15, 0.0), (0.24, 0.1386, -0.1148), (0.1148, -3.725e-09, 0.2772), (0.2121, 0.0, 0.2121), (0.2772, -1.49e-08, 0.1148), (0.3, 0.0, 0.0), (0.2772, -1.49e-08, -0.1148), (0.09942, -0.0574, 0.2772), (0.1837, -0.1061, 0.2121), (0.24, -0.1386, 0.1148), (0.2598, -0.15, 0.0), (0.24, -0.1386, -0.1148), (0.0574, -0.09942, 0.2772), (0.1061, -0.1837, 0.2121), (0.1386, -0.24, 0.1148), (0.15, -0.2598, 0.0), (0.1386, -0.24, -0.1148), (-5.275e-08, -0.1148, 0.2772), (-4.53e-08, -0.2121, 0.2121), (-8.255e-08, -0.2772, 0.1148), (-4.53e-08, -0.3, 0.0), (-8.255e-08, -0.2772, -0.1148), (-0.0574, -0.09942, 0.2772), (-0.1061, -0.1837, 0.2121), (-0.1386, -0.24, 0.1148), (-0.15, -0.2598, 0.0), (-0.1386, -0.24, -0.1148), (-0.09942, -0.0574, 0.2772), (-0.1837, -0.1061, 0.2121), (-0.24, -0.1386, 0.1148), (-0.2598, -0.15, 0.0), (-0.24, -0.1386, -0.1148), (-0.3, 0.0, 0.0)], [], [(5, 6, 2, 1), (4, 5, 1, 0), (10, 11, 6, 5), (9, 10, 5, 4), (12, 13, 8, 7), (11, 12, 7, 6), (15, 16, 11, 10), (14, 15, 10, 9), (17, 18, 13, 12), (16, 17, 12, 11), (21, 22, 16, 15), (20, 21, 15, 14), (23, 24, 18, 17), (22, 23, 17, 16), (26, 27, 22, 21), (25, 26, 21, 20), (28, 29, 24, 23), (27, 28, 23, 22), (31, 32, 27, 26), (30, 31, 26, 25), (33, 34, 29, 28), (32, 33, 28, 27), (36, 37, 32, 31), (35, 36, 31, 30), (38, 39, 34, 33), (37, 38, 33, 32), (41, 42, 37, 36), (40, 41, 36, 35), (43, 44, 39, 38), (42, 43, 38, 37), (46, 47, 42, 41), (45, 46, 41, 40), (48, 49, 44, 43), (47, 48, 43, 42), (51, 52, 47, 46), (50, 51, 46, 45), (53, 54, 49, 48), (52, 53, 48, 47), (56, 57, 52, 51), (55, 56, 51, 50), (58, 59, 54, 53), (57, 58, 53, 52), (6, 7, 60, 2), (7, 8, 3, 60), (19, 4, 0), (19, 9, 4), (19, 14, 9), (19, 20, 14), (19, 25, 20), (19, 30, 25), (19, 35, 30), (19, 40, 35), (19, 45, 40), (19, 50, 45), (19, 55, 50), (1, 2, 57, 56), (0, 1, 56, 55), (60, 3, 59, 58), (19, 0, 55), (2, 60, 58, 57)])
_uv = me_sphere_003.uv_layers.new(name='UVMap')
_uv.uv.foreach_set('vector', [0.4587, 0.9661, 0.4569, 0.968, 0.4552, 0.965, 0.4576, 0.9643, 0.4602, 0.9646, 0.4587, 0.9661, 0.4576, 0.9643, 0.4597, 0.9637, 0.4606, 0.9672, 0.46, 0.9697, 0.4569, 0.968, 0.4587, 0.9661, 0.4611, 0.9651, 0.4606, 0.9672, 0.4587, 0.9661, 0.4602, 0.9646, 0.4591, 0.9731, 0.4576, 0.9786, 0.4504, 0.9745, 0.4545, 0.9705, 0.46, 0.9697, 0.4591, 0.9731, 0.4545, 0.9705, 0.4569, 0.968, 0.4627, 0.9672, 0.4635, 0.9696, 0.46, 0.9697, 0.4606, 0.9672, 0.4621, 0.9651, 0.4627, 0.9672, 0.4606, 0.9672, 0.4611, 0.9651, 0.4644, 0.9731, 0.4659, 0.9785, 0.4576, 0.9786, 0.4591, 0.9731, 0.4635, 0.9696, 0.4644, 0.9731, 0.4591, 0.9731, 0.46, 0.9697, 0.4646, 0.9661, 0.4665, 0.9679, 0.4635, 0.9696, 0.4627, 0.9672, 0.4631, 0.9646, 0.4646, 0.9661, 0.4627, 0.9672, 0.4621, 0.9651, 0.4689, 0.9703, 0.4729, 0.9743, 0.4659, 0.9785, 0.4644, 0.9731, 0.4665, 0.9679, 0.4689, 0.9703, 0.4644, 0.9731, 0.4635, 0.9696, 0.4656, 0.9642, 0.4682, 0.9648, 0.4665, 0.9679, 0.4646, 0.9661, 0.4636, 0.9637, 0.4656, 0.9642, 0.4646, 0.9661, 0.4631, 0.9646, 0.4715, 0.9658, 0.4769, 0.9672, 0.4729, 0.9743, 0.4689, 0.9703, 0.4682, 0.9648, 0.4715, 0.9658, 0.4689, 0.9703, 0.4665, 0.9679, 0.4656, 0.9621, 0.4681, 0.9613, 0.4682, 0.9648, 0.4656, 0.9642, 0.4636, 0.9627, 0.4656, 0.9621, 0.4656, 0.9642, 0.4636, 0.9637, 0.4715, 0.9605, 0.4769, 0.9591, 0.4769, 0.9672, 0.4715, 0.9658, 0.4681, 0.9613, 0.4715, 0.9605, 0.4715, 0.9658, 0.4682, 0.9648, 0.4646, 0.9603, 0.4663, 0.9584, 0.4681, 0.9613, 0.4656, 0.9621, 0.4631, 0.9618, 0.4646, 0.9603, 0.4656, 0.9621, 0.4636, 0.9627, 0.4688, 0.9559, 0.4729, 0.952, 0.4769, 0.9591, 0.4715, 0.9605, 0.4663, 0.9584, 0.4688, 0.9559, 0.4715, 0.9605, 0.4681, 0.9613, 0.4627, 0.9592, 0.4633, 0.9567, 0.4663, 0.9584, 0.4646, 0.9603, 0.4622, 0.9612, 0.4627, 0.9592, 0.4646, 0.9603, 0.4631, 0.9618, 0.4643, 0.9533, 0.4658, 0.9479, 0.4729, 0.952, 0.4688, 0.9559, 0.4633, 0.9567, 0.4643, 0.9533, 0.4688, 0.9559, 0.4663, 0.9584, 0.4606, 0.9592, 0.4598, 0.9567, 0.4633, 0.9567, 0.4627, 0.9592, 0.4611, 0.9612, 0.4606, 0.9592, 0.4627, 0.9592, 0.4622, 0.9612, 0.459, 0.9533, 0.4576, 0.9478, 0.4658, 0.9479, 0.4643, 0.9533, 0.4598, 0.9567, 0.459, 0.9533, 0.4643, 0.9533, 0.4633, 0.9567, 0.4587, 0.9602, 0.4568, 0.9585, 0.4598, 0.9567, 0.4606, 0.9592, 0.4602, 0.9618, 0.4587, 0.9602, 0.4606, 0.9592, 0.4611, 0.9612, 0.4544, 0.9559, 0.4504, 0.9518, 0.4576, 0.9478, 0.459, 0.9533, 0.4568, 0.9585, 0.4544, 0.9559, 0.459, 0.9533, 0.4598, 0.9567, 0.4576, 0.9621, 0.4551, 0.9615, 0.4568, 0.9585, 0.4587, 0.9602, 0.4597, 0.9627, 0.4576, 0.9621, 0.4587, 0.9602, 0.4602, 0.9618, 0.4517, 0.9605, 0.4462, 0.959, 0.4504, 0.9518, 0.4544, 0.9559, 0.4551, 0.9615, 0.4517, 0.9605, 0.4544, 0.9559, 0.4568, 0.9585, 0.4569, 0.968, 0.4545, 0.9705, 0.4517, 0.9659, 0.4552, 0.965, 0.4545, 0.9705, 0.4504, 0.9745, 0.4461, 0.9674, 0.4517, 0.9659, 0.4616, 0.9632, 0.4602, 0.9646, 0.4597, 0.9637, 0.4616, 0.9632, 0.4611, 0.9651, 0.4602, 0.9646, 0.4616, 0.9632, 0.4621, 0.9651, 0.4611, 0.9651, 0.4616, 0.9632, 0.4631, 0.9646, 0.4621, 0.9651, 0.4616, 0.9632, 0.4636, 0.9637, 0.4631, 0.9646, 0.4616, 0.9632, 0.4636, 0.9627, 0.4636, 0.9637, 0.4616, 0.9632, 0.4631, 0.9618, 0.4636, 0.9627, 0.4616, 0.9632, 0.4622, 0.9612, 0.4631, 0.9618, 0.4616, 0.9632, 0.4611, 0.9612, 0.4622, 0.9612, 0.4616, 0.9632, 0.4602, 0.9618, 0.4611, 0.9612, 0.4616, 0.9632, 0.4597, 0.9627, 0.4602, 0.9618, 0.4576, 0.9643, 0.4552, 0.965, 0.4551, 0.9615, 0.4576, 0.9621, 0.4597, 0.9637, 0.4576, 0.9643, 0.4576, 0.9621, 0.4597, 0.9627, 0.4517, 0.9659, 0.4461, 0.9674, 0.4462, 0.959, 0.4517, 0.9605, 0.4616, 0.9632, 0.4597, 0.9637, 0.4597, 0.9627, 0.4552, 0.965, 0.4517, 0.9659, 0.4517, 0.9605, 0.4551, 0.9615])
me_sphere_003.use_remesh_preserve_volume = False
me_sphere_003.use_remesh_preserve_attributes = False
me_sphere_003.use_mirror_vertex_groups = False
me_sphere_003.update()
me_cube_001 = bpy.data.meshes.new('Cube.001')
me_cube_001.from_pydata([(-8.428, -4.082, -0.2298), (-8.428, 4.082, -0.2298), (8.428, 4.082, -0.2298), (8.428, -4.082, -0.2298), (-8.428, -4.082, 0.2298), (-8.428, 4.082, 0.2298), (8.428, 4.082, 0.2298), (8.428, -4.082, 0.2298), (-7.8, -3.3, -4.515), (-7.8, -2.7, -4.515), (-7.2, -2.7, -4.515), (-7.2, -3.3, -4.515), (-7.8, -3.3, -0.04486), (-7.8, -2.7, -0.04486), (-7.2, -2.7, -0.04486), (-7.2, -3.3, -0.04486), (7.2, -3.3, -4.515), (7.2, -2.7, -4.515), (7.8, -2.7, -4.515), (7.8, -3.3, -4.515), (7.2, -3.3, -0.04486), (7.2, -2.7, -0.04486), (7.8, -2.7, -0.04486), (7.8, -3.3, -0.04486), (-7.8, 2.7, -4.515), (-7.8, 3.3, -4.515), (-7.2, 3.3, -4.515), (-7.2, 2.7, -4.515), (-7.8, 2.7, -0.04486), (-7.8, 3.3, -0.04486), (-7.2, 3.3, -0.04486), (-7.2, 2.7, -0.04486), (7.2, 2.7, -4.515), (7.2, 3.3, -4.515), (7.8, 3.3, -4.515), (7.8, 2.7, -4.515), (7.2, 2.7, -0.04486), (7.2, 3.3, -0.04486), (7.8, 3.3, -0.04486), (7.8, 2.7, -0.04486)], [], [(4, 5, 1, 0), (6, 7, 3, 2), (7, 4, 0, 3), (7, 6, 5, 4), (12, 13, 9, 8), (14, 15, 11, 10), (15, 12, 8, 11), (20, 21, 17, 16), (22, 23, 19, 18), (23, 20, 16, 19), (28, 29, 25, 24), (30, 31, 27, 26), (31, 28, 24, 27), (36, 37, 33, 32), (38, 39, 35, 34), (39, 36, 32, 35)])
_uv = me_cube_001.uv_layers.new(name='UVMap')
_uv.uv.foreach_set('vector', [0.7638, 0.9551, 0.9978, 0.9544, 0.9978, 0.9675, 0.7638, 0.9683, 0.7638, 0.969, 0.9978, 0.9683, 0.9978, 0.9814, 0.7638, 0.9822, 0.5146, 0.9412, 0.9978, 0.9397, 0.9978, 0.9529, 0.5146, 0.9544, 0.9978, 0.7057, 0.9971, 0.9397, 0.5139, 0.9382, 0.5146, 0.7042, 0.9379, 0.9442, 0.9379, 0.9924, 0.5784, 0.9924, 0.5784, 0.9442, 0.9379, 0.8477, 0.9379, 0.8959, 0.5784, 0.8959, 0.5784, 0.8477, 0.9379, 0.8959, 0.9379, 0.9442, 0.5784, 0.9442, 0.5784, 0.8959, 0.9379, 0.7994, 0.9379, 0.8477, 0.5784, 0.8477, 0.5784, 0.7994, 0.9379, 0.7029, 0.9379, 0.7511, 0.5784, 0.7511, 0.5784, 0.7029, 0.9379, 0.7511, 0.9379, 0.7994, 0.5784, 0.7994, 0.5784, 0.7511, 0.9379, 0.9442, 0.9379, 0.9924, 0.5784, 0.9924, 0.5784, 0.9442, 0.9379, 0.8477, 0.9379, 0.8959, 0.5784, 0.8959, 0.5784, 0.8477, 0.9379, 0.8959, 0.9379, 0.9442, 0.5784, 0.9442, 0.5784, 0.8959, 0.9379, 0.7994, 0.9379, 0.8477, 0.5784, 0.8477, 0.5784, 0.7994, 0.9379, 0.7029, 0.9379, 0.7511, 0.5784, 0.7511, 0.5784, 0.7029, 0.9379, 0.7511, 0.9379, 0.7994, 0.5784, 0.7994, 0.5784, 0.7511])
me_cube_001.use_remesh_preserve_volume = False
me_cube_001.use_remesh_preserve_attributes = False
me_cube_001.use_mirror_vertex_groups = False
me_cube_001.update()

# ---- objects
ob_cube_007 = bpy.data.objects.new('Cube.007', me_cube_010)
ob_cube_005 = bpy.data.objects.new('Cube.005', me_cube_009)
ob_cube_006 = bpy.data.objects.new('Cube.006', me_cube_008)
ob_sphere_007 = bpy.data.objects.new('Sphere.007', me_sphere_008)
ob_sphere_006 = bpy.data.objects.new('Sphere.006', me_sphere_007)
ob_sphere_004 = bpy.data.objects.new('Sphere.004', me_sphere_005)
ob_cylinder = bpy.data.objects.new('Cylinder', me_cylinder)
ob_plane_001 = bpy.data.objects.new('Plane.001', me_plane_001)
ob_cube_004 = bpy.data.objects.new('Cube.004', me_cube_006)
ob_cube_003 = bpy.data.objects.new('Cube.003', me_cube_005)
ob_cube_002 = bpy.data.objects.new('Cube.002', me_cube_004)
ob_cube_001 = bpy.data.objects.new('Cube.001', me_cube_003)
ob_plane = bpy.data.objects.new('Plane', me_plane)
ob_sphere_002 = bpy.data.objects.new('Sphere.002', me_sphere_003)
ob_lamp_003 = bpy.data.objects.new('Lamp.003', light_lamp_003)
ob_lamp_002 = bpy.data.objects.new('Lamp.002', light_lamp_002)
ob_lamp_001 = bpy.data.objects.new('Lamp.001', light_lamp_001)
ob_cube = bpy.data.objects.new('Cube', me_cube_001)
ob_lamp = bpy.data.objects.new('Lamp', light_lamp)
ob_camera = bpy.data.objects.new('Camera', cam_camera)

# ---- transforms, parenting, visibility, modifiers, constraints
ob_cube_007.location = (5.085, 1.035, 2.288)
ob_cube_007.rotation_euler = (-0.0, 4.395, -0.0)
ob_cube_007.scale = (0.8578, 1.0, 0.8251)
ob_cube_007.lineart.crease_threshold = 0.0
ob_cube_005.location = (2.334, 1.203, 0.935)
ob_cube_005.scale = (0.8578, 1.0, 0.8251)
ob_cube_005.lineart.crease_threshold = 0.0
ob_cube_006.location = (2.181, 1.284, 2.369)
ob_cube_006.scale = (0.8578, 1.0, 0.8251)
ob_cube_006.lineart.crease_threshold = 0.0
ob_sphere_007.location = (-4.236, -0.7684, 0.5252)
ob_sphere_007.rotation_euler = (1.571, -0.0, 0.335)
ob_sphere_007.lineart.crease_threshold = 0.0
ob_sphere_006.location = (-5.055, -0.07871, 0.5126)
ob_sphere_006.rotation_euler = (1.571, -0.0, 0.335)
ob_sphere_006.lineart.crease_threshold = 0.0
ob_sphere_004.location = (1.0, -2.071, 0.4697)
ob_sphere_004.rotation_euler = (1.571, -0.0, 0.0)
ob_sphere_004.lineart.crease_threshold = 0.0
ob_cylinder.location = (-2.415, -0.1481, 1.243)
ob_cylinder.rotation_euler = (-0.0, 1.571, 0.0)
ob_cylinder.scale = (1.4, 1.4, 1.0)
ob_cylinder.lineart.crease_threshold = 0.0
ob_plane_001.location = (-7.641, 4.473, 7.071)
ob_plane_001.rotation_euler = (1.571, 0.0, 0.0)
ob_plane_001.scale = (2.986, 3.826, 1.0)
ob_plane_001.lineart.crease_threshold = 0.0
ob_cube_004.location = (-4.296, 4.5, 7.105)
ob_cube_004.rotation_euler = (0.0, 1.571, 0.0)
ob_cube_004.lineart.crease_threshold = 0.0
ob_cube_003.location = (-11.07, 4.5, 7.105)
ob_cube_003.rotation_euler = (0.0, 1.571, 0.0)
ob_cube_003.lineart.crease_threshold = 0.0
ob_cube_002.location = (-7.683, 4.5, 11.33)
ob_cube_002.lineart.crease_threshold = 0.0
ob_cube_001.location = (-7.683, 4.5, 2.871)
ob_cube_001.lineart.crease_threshold = 0.0
ob_plane.location = (0.0, 4.598, 5.0)
ob_plane.rotation_euler = (1.571, -0.0, 0.0)
ob_plane.scale = (20.0, 10.0, 1.0)
ob_plane.lineart.crease_threshold = 0.0
ob_sphere_002.location = (-4.814, -1.607, 0.5036)
ob_sphere_002.rotation_euler = (1.571, -0.0, 0.335)
ob_sphere_002.lineart.crease_threshold = 0.0
ob_lamp_003.location = (3.779, 6.592, 2.735)
ob_lamp_003.rotation_euler = (0.6503, 0.05522, 1.866)
ob_lamp_003.lock_rotations_4d = False
ob_lamp_003.empty_display_type = 'ARROWS'
ob_lamp_003.color = (0.0, 0.0, 0.0, 0.0)
ob_lamp_003.lineart.crease_threshold = 0.0
ob_lamp_002.location = (-12.36, -6.747, -2.641)
ob_lamp_002.rotation_euler = (0.6503, 0.05522, 1.866)
ob_lamp_002.lock_rotations_4d = False
ob_lamp_002.empty_display_type = 'ARROWS'
ob_lamp_002.color = (0.0, 0.0, 0.0, 0.0)
ob_lamp_002.lineart.crease_threshold = 0.0
ob_lamp_001.location = (10.2, -9.166, -2.09)
ob_lamp_001.rotation_euler = (0.6503, 0.05522, 1.866)
ob_lamp_001.lock_rotations_4d = False
ob_lamp_001.empty_display_type = 'ARROWS'
ob_lamp_001.color = (0.0, 0.0, 0.0, 0.0)
ob_lamp_001.lineart.crease_threshold = 0.0
ob_cube.location = (0.0, 0.0, 0.0)
ob_cube.lineart.crease_threshold = 0.0
ob_lamp.location = (-0.3264, -4.311, 5.904)
ob_lamp.rotation_euler = (0.6503, 0.05522, 1.866)
ob_lamp.lock_rotations_4d = False
ob_lamp.empty_display_type = 'ARROWS'
ob_lamp.color = (0.0, 0.0, 0.0, 0.0)
ob_lamp.lineart.crease_threshold = 0.0
ob_camera.location = (7.481, -6.508, 5.344)
ob_camera.rotation_euler = (1.109, 0.01082, 0.8149)
ob_camera.lock_rotations_4d = False
ob_camera.empty_display_type = 'ARROWS'
ob_camera.color = (0.0, 0.0, 0.0, 0.0)
ob_camera.display_type = 'WIRE'
ob_camera.lineart.crease_threshold = 0.0

# ---- collection membership
col_collection_1.objects.link(ob_cube_007)
col_collection_1.objects.link(ob_cube_005)
col_collection_1.objects.link(ob_cube_006)
col_collection_1.objects.link(ob_sphere_007)
col_collection_1.objects.link(ob_sphere_006)
col_collection_1.objects.link(ob_sphere_004)
col_collection_1.objects.link(ob_cylinder)
col_collection_1.objects.link(ob_plane_001)
col_collection_1.objects.link(ob_cube_004)
col_collection_1.objects.link(ob_cube_003)
col_collection_1.objects.link(ob_cube_002)
col_collection_1.objects.link(ob_cube_001)
col_collection_1.objects.link(ob_plane)
col_collection_1.objects.link(ob_sphere_002)
col_collection_1.objects.link(ob_lamp_003)
col_collection_1.objects.link(ob_lamp_002)
col_collection_1.objects.link(ob_lamp_001)
col_collection_1.objects.link(ob_cube)
col_collection_1.objects.link(ob_lamp)
col_collection_1.objects.link(ob_camera)

# ---- scene / render settings (as saved in the file)
scene.camera = ob_camera
scene.frame_start = 1; scene.frame_end = 250; scene.frame_set(1)
scene.render.engine = 'BLENDER_EEVEE_NEXT'
scene.render.image_settings.color_mode = 'RGB'
scene.render.image_settings.compression = 90
scene.render.resolution_percentage = 50
scene.render.dither_intensity = 0.0
scene.render.bake_margin = 2
scene.render.bake_bias = 0.0
scene.cycles.use_denoising = False
scene.cycles.samples = 10
scene.cycles.sampling_pattern = 'TABULATED_SOBOL'
scene.cycles.light_sampling_threshold = 0.0
scene.cycles.use_adaptive_sampling = False
scene.cycles.use_light_tree = False
scene.cycles.blur_glossy = 0.0
scene.cycles.volume_bounces = 1
scene.cycles.pixel_filter_type = 'GAUSSIAN'
scene.cycles.sample_clamp_indirect = 0.0
scene.view_settings.view_transform = 'Standard'
bpy.context.view_layer.update()
